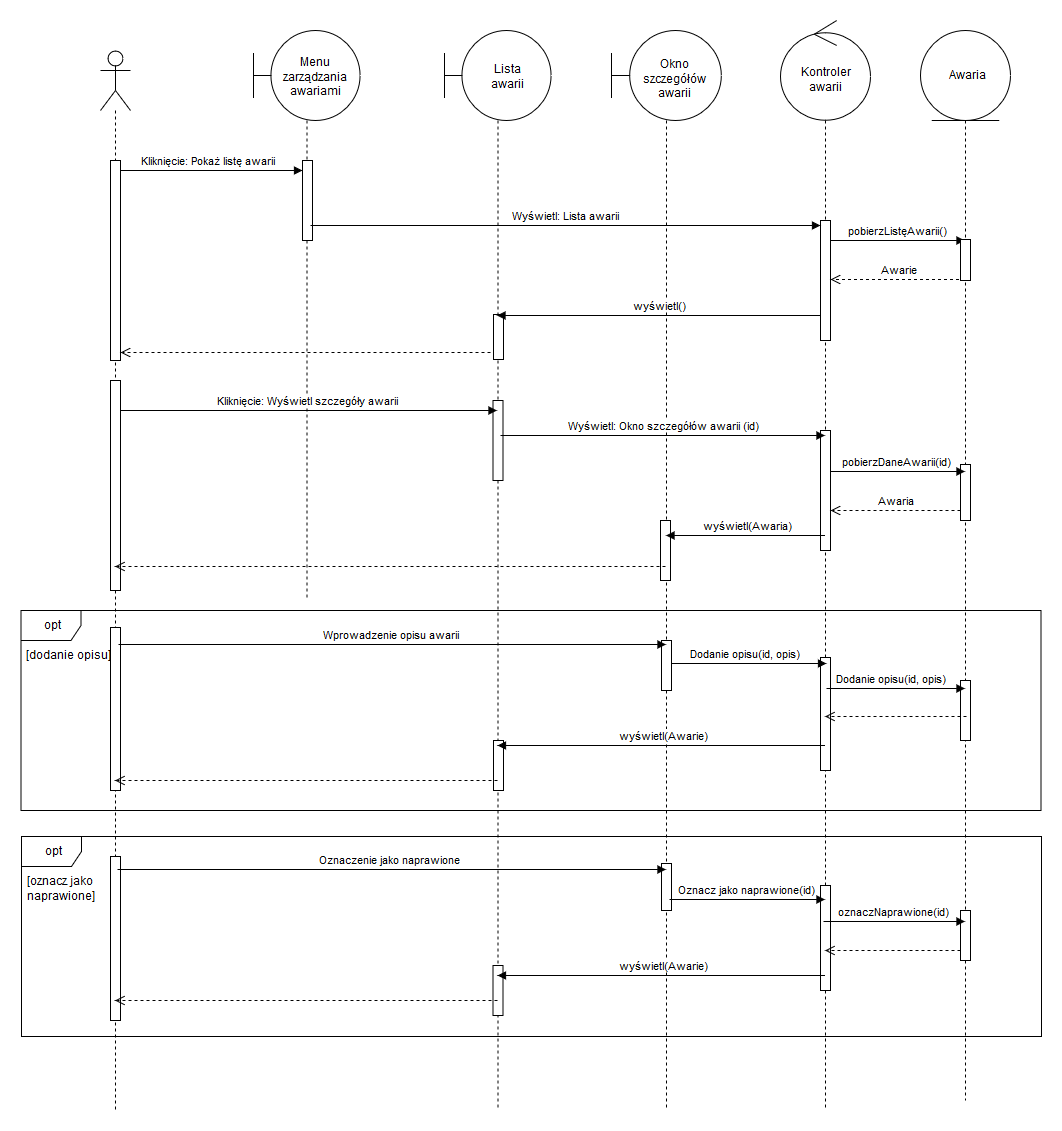

The diagram above was exported from draw.io. Its source (the exported page's mxGraphModel, read from the mxfile embedded in the PNG):
<mxGraphModel dx="726" dy="457" grid="1" gridSize="10" guides="1" tooltips="1" connect="1" arrows="1" fold="1" page="1" pageScale="1" pageWidth="827" pageHeight="1169" math="0" shadow="0">
  <root>
    <mxCell id="0" />
    <mxCell id="1" parent="0" />
    <mxCell id="yyBclKKsCuhvebOMAFdi-63" value="opt" style="shape=umlFrame;whiteSpace=wrap;html=1;" vertex="1" parent="1">
      <mxGeometry x="71" y="826" width="1020" height="200" as="geometry" />
    </mxCell>
    <mxCell id="yyBclKKsCuhvebOMAFdi-51" value="opt" style="shape=umlFrame;whiteSpace=wrap;html=1;" vertex="1" parent="1">
      <mxGeometry x="70.5" y="600" width="1020" height="200" as="geometry" />
    </mxCell>
    <mxCell id="yyBclKKsCuhvebOMAFdi-1" value="" style="shape=umlLifeline;participant=umlActor;perimeter=lifelinePerimeter;whiteSpace=wrap;html=1;container=1;collapsible=0;recursiveResize=0;verticalAlign=top;spacingTop=36;labelBackgroundColor=#ffffff;outlineConnect=0;align=center;size=60;" vertex="1" parent="1">
      <mxGeometry x="150" y="40" width="30" height="1060" as="geometry" />
    </mxCell>
    <mxCell id="yyBclKKsCuhvebOMAFdi-2" value="" style="html=1;points=[];perimeter=orthogonalPerimeter;align=center;" vertex="1" parent="yyBclKKsCuhvebOMAFdi-1">
      <mxGeometry x="10" y="110" width="10" height="200" as="geometry" />
    </mxCell>
    <mxCell id="yyBclKKsCuhvebOMAFdi-32" value="Kliknięcie: Pokaż listę awarii" style="html=1;verticalAlign=bottom;endArrow=block;" edge="1" parent="yyBclKKsCuhvebOMAFdi-1">
      <mxGeometry width="80" relative="1" as="geometry">
        <mxPoint x="20" y="120" as="sourcePoint" />
        <mxPoint x="202" y="120" as="targetPoint" />
      </mxGeometry>
    </mxCell>
    <mxCell id="yyBclKKsCuhvebOMAFdi-41" value="" style="html=1;points=[];perimeter=orthogonalPerimeter;" vertex="1" parent="yyBclKKsCuhvebOMAFdi-1">
      <mxGeometry x="10" y="330" width="10" height="210" as="geometry" />
    </mxCell>
    <mxCell id="yyBclKKsCuhvebOMAFdi-7" value="" style="shape=umlLifeline;participant=umlBoundary;perimeter=lifelinePerimeter;whiteSpace=wrap;html=1;container=1;collapsible=0;recursiveResize=0;verticalAlign=top;spacingTop=36;labelBackgroundColor=#ffffff;outlineConnect=0;size=90;" vertex="1" parent="1">
      <mxGeometry x="303" y="20" width="107" height="570" as="geometry" />
    </mxCell>
    <mxCell id="yyBclKKsCuhvebOMAFdi-8" value="&lt;div&gt;Menu &lt;br&gt;&lt;/div&gt;&lt;div&gt;zarządzania &lt;br&gt;&lt;/div&gt;awariami" style="text;html=1;resizable=0;points=[];autosize=1;align=center;verticalAlign=top;spacingTop=-4;" vertex="1" parent="yyBclKKsCuhvebOMAFdi-7">
      <mxGeometry x="22" y="24" width="80" height="40" as="geometry" />
    </mxCell>
    <mxCell id="yyBclKKsCuhvebOMAFdi-31" value="" style="html=1;points=[];perimeter=orthogonalPerimeter;" vertex="1" parent="yyBclKKsCuhvebOMAFdi-7">
      <mxGeometry x="49" y="130" width="10" height="80" as="geometry" />
    </mxCell>
    <mxCell id="yyBclKKsCuhvebOMAFdi-11" value="" style="shape=umlLifeline;participant=umlControl;perimeter=lifelinePerimeter;whiteSpace=wrap;html=1;container=1;collapsible=0;recursiveResize=0;verticalAlign=top;spacingTop=36;labelBackgroundColor=#ffffff;outlineConnect=0;align=center;size=100;" vertex="1" parent="1">
      <mxGeometry x="830" y="10" width="90" height="1090" as="geometry" />
    </mxCell>
    <mxCell id="yyBclKKsCuhvebOMAFdi-12" value="&lt;div align=&quot;center&quot;&gt;Kontroler &lt;br&gt;&lt;/div&gt;&lt;div align=&quot;center&quot;&gt;awarii&lt;br&gt;&lt;/div&gt;" style="text;html=1;resizable=0;points=[];autosize=1;align=center;verticalAlign=top;spacingTop=-4;" vertex="1" parent="yyBclKKsCuhvebOMAFdi-11">
      <mxGeometry x="15" y="44" width="60" height="30" as="geometry" />
    </mxCell>
    <mxCell id="yyBclKKsCuhvebOMAFdi-33" value="" style="html=1;points=[];perimeter=orthogonalPerimeter;" vertex="1" parent="yyBclKKsCuhvebOMAFdi-11">
      <mxGeometry x="40" y="200" width="10" height="120" as="geometry" />
    </mxCell>
    <mxCell id="yyBclKKsCuhvebOMAFdi-36" value="pobierzListęAwarii()" style="html=1;verticalAlign=bottom;endArrow=block;" edge="1" parent="yyBclKKsCuhvebOMAFdi-11" target="yyBclKKsCuhvebOMAFdi-18">
      <mxGeometry width="80" relative="1" as="geometry">
        <mxPoint x="50" y="220" as="sourcePoint" />
        <mxPoint x="184.5" y="220" as="targetPoint" />
      </mxGeometry>
    </mxCell>
    <mxCell id="yyBclKKsCuhvebOMAFdi-37" value="Awarie" style="html=1;verticalAlign=bottom;endArrow=open;dashed=1;endSize=8;" edge="1" parent="yyBclKKsCuhvebOMAFdi-11">
      <mxGeometry relative="1" as="geometry">
        <mxPoint x="184.5" y="259" as="sourcePoint" />
        <mxPoint x="50" y="259" as="targetPoint" />
      </mxGeometry>
    </mxCell>
    <mxCell id="yyBclKKsCuhvebOMAFdi-44" value="" style="html=1;points=[];perimeter=orthogonalPerimeter;" vertex="1" parent="yyBclKKsCuhvebOMAFdi-11">
      <mxGeometry x="40" y="410" width="10" height="120" as="geometry" />
    </mxCell>
    <mxCell id="yyBclKKsCuhvebOMAFdi-18" value="" style="shape=umlLifeline;participant=umlEntity;perimeter=lifelinePerimeter;whiteSpace=wrap;html=1;container=1;collapsible=0;recursiveResize=0;verticalAlign=top;spacingTop=36;labelBackgroundColor=#ffffff;outlineConnect=0;align=center;size=90;" vertex="1" parent="1">
      <mxGeometry x="970" y="20" width="90" height="1070" as="geometry" />
    </mxCell>
    <mxCell id="yyBclKKsCuhvebOMAFdi-19" value="Awaria" style="text;html=1;resizable=0;points=[];autosize=1;align=left;verticalAlign=top;spacingTop=-4;" vertex="1" parent="yyBclKKsCuhvebOMAFdi-18">
      <mxGeometry x="27" y="37" width="50" height="20" as="geometry" />
    </mxCell>
    <mxCell id="yyBclKKsCuhvebOMAFdi-21" value="" style="html=1;points=[];perimeter=orthogonalPerimeter;align=center;" vertex="1" parent="yyBclKKsCuhvebOMAFdi-18">
      <mxGeometry x="40" y="434" width="10" height="56" as="geometry" />
    </mxCell>
    <mxCell id="yyBclKKsCuhvebOMAFdi-22" value="" style="html=1;points=[];perimeter=orthogonalPerimeter;align=center;" vertex="1" parent="yyBclKKsCuhvebOMAFdi-18">
      <mxGeometry x="40" y="880" width="10" height="50" as="geometry" />
    </mxCell>
    <mxCell id="yyBclKKsCuhvebOMAFdi-23" value="" style="html=1;points=[];perimeter=orthogonalPerimeter;align=center;" vertex="1" parent="yyBclKKsCuhvebOMAFdi-18">
      <mxGeometry x="40" y="650" width="10" height="60" as="geometry" />
    </mxCell>
    <mxCell id="yyBclKKsCuhvebOMAFdi-35" value="" style="html=1;points=[];perimeter=orthogonalPerimeter;" vertex="1" parent="yyBclKKsCuhvebOMAFdi-18">
      <mxGeometry x="40" y="209" width="10" height="41" as="geometry" />
    </mxCell>
    <mxCell id="yyBclKKsCuhvebOMAFdi-25" value="" style="shape=umlLifeline;participant=umlBoundary;perimeter=lifelinePerimeter;whiteSpace=wrap;html=1;container=1;collapsible=0;recursiveResize=0;verticalAlign=top;spacingTop=36;labelBackgroundColor=#ffffff;outlineConnect=0;size=90;" vertex="1" parent="1">
      <mxGeometry x="494" y="20" width="107" height="1080" as="geometry" />
    </mxCell>
    <mxCell id="yyBclKKsCuhvebOMAFdi-26" value="&lt;div&gt;Lista &lt;br&gt;&lt;/div&gt;&lt;div&gt;awarii&lt;/div&gt;" style="text;html=1;resizable=0;points=[];autosize=1;align=center;verticalAlign=top;spacingTop=-4;" vertex="1" parent="yyBclKKsCuhvebOMAFdi-25">
      <mxGeometry x="37" y="31" width="50" height="30" as="geometry" />
    </mxCell>
    <mxCell id="yyBclKKsCuhvebOMAFdi-38" value="" style="html=1;points=[];perimeter=orthogonalPerimeter;" vertex="1" parent="yyBclKKsCuhvebOMAFdi-25">
      <mxGeometry x="49" y="284" width="10" height="45" as="geometry" />
    </mxCell>
    <mxCell id="yyBclKKsCuhvebOMAFdi-42" value="" style="html=1;points=[];perimeter=orthogonalPerimeter;" vertex="1" parent="yyBclKKsCuhvebOMAFdi-25">
      <mxGeometry x="48.5" y="370" width="10" height="80" as="geometry" />
    </mxCell>
    <mxCell id="yyBclKKsCuhvebOMAFdi-61" value="" style="html=1;points=[];perimeter=orthogonalPerimeter;" vertex="1" parent="yyBclKKsCuhvebOMAFdi-25">
      <mxGeometry x="49" y="710" width="10" height="50" as="geometry" />
    </mxCell>
    <mxCell id="yyBclKKsCuhvebOMAFdi-73" value="" style="html=1;points=[];perimeter=orthogonalPerimeter;" vertex="1" parent="yyBclKKsCuhvebOMAFdi-25">
      <mxGeometry x="48.5" y="935" width="10" height="50" as="geometry" />
    </mxCell>
    <mxCell id="yyBclKKsCuhvebOMAFdi-29" value="" style="shape=umlLifeline;participant=umlBoundary;perimeter=lifelinePerimeter;whiteSpace=wrap;html=1;container=1;collapsible=0;recursiveResize=0;verticalAlign=top;spacingTop=36;labelBackgroundColor=#ffffff;outlineConnect=0;size=90;" vertex="1" parent="1">
      <mxGeometry x="661" y="20" width="110" height="1080" as="geometry" />
    </mxCell>
    <mxCell id="yyBclKKsCuhvebOMAFdi-30" value="&lt;div&gt;Okno &lt;br&gt;&lt;/div&gt;&lt;div&gt;szczegółów &lt;br&gt;&lt;/div&gt;&lt;div&gt;awarii&lt;/div&gt;" style="text;html=1;resizable=0;points=[];autosize=1;align=center;verticalAlign=top;spacingTop=-4;" vertex="1" parent="yyBclKKsCuhvebOMAFdi-29">
      <mxGeometry x="23" y="26" width="80" height="40" as="geometry" />
    </mxCell>
    <mxCell id="yyBclKKsCuhvebOMAFdi-48" value="" style="html=1;points=[];perimeter=orthogonalPerimeter;" vertex="1" parent="yyBclKKsCuhvebOMAFdi-29">
      <mxGeometry x="49" y="490" width="10" height="60" as="geometry" />
    </mxCell>
    <mxCell id="yyBclKKsCuhvebOMAFdi-34" value="Wyświetl: Lista awarii" style="html=1;verticalAlign=bottom;endArrow=block;" edge="1" parent="1">
      <mxGeometry width="80" relative="1" as="geometry">
        <mxPoint x="360" y="215" as="sourcePoint" />
        <mxPoint x="870" y="215" as="targetPoint" />
      </mxGeometry>
    </mxCell>
    <mxCell id="yyBclKKsCuhvebOMAFdi-39" value="wyświetl()" style="html=1;verticalAlign=bottom;endArrow=block;" edge="1" parent="1">
      <mxGeometry width="80" relative="1" as="geometry">
        <mxPoint x="870" y="305" as="sourcePoint" />
        <mxPoint x="546.5" y="305" as="targetPoint" />
      </mxGeometry>
    </mxCell>
    <mxCell id="yyBclKKsCuhvebOMAFdi-40" value="" style="html=1;verticalAlign=bottom;endArrow=open;dashed=1;endSize=8;" edge="1" parent="1">
      <mxGeometry relative="1" as="geometry">
        <mxPoint x="540" y="342" as="sourcePoint" />
        <mxPoint x="170" y="342" as="targetPoint" />
      </mxGeometry>
    </mxCell>
    <mxCell id="yyBclKKsCuhvebOMAFdi-43" value="Kliknięcie: Wyświetl szczegóły awarii" style="html=1;verticalAlign=bottom;endArrow=block;" edge="1" parent="1">
      <mxGeometry width="80" relative="1" as="geometry">
        <mxPoint x="170" y="400" as="sourcePoint" />
        <mxPoint x="546.5" y="400" as="targetPoint" />
      </mxGeometry>
    </mxCell>
    <mxCell id="yyBclKKsCuhvebOMAFdi-45" value="Wyświetl: Okno szczegółów awarii (id)" style="html=1;verticalAlign=bottom;endArrow=block;" edge="1" parent="1">
      <mxGeometry width="80" relative="1" as="geometry">
        <mxPoint x="550" y="425" as="sourcePoint" />
        <mxPoint x="874.5" y="425" as="targetPoint" />
      </mxGeometry>
    </mxCell>
    <mxCell id="yyBclKKsCuhvebOMAFdi-46" value="pobierzDaneAwarii(id)" style="html=1;verticalAlign=bottom;endArrow=block;" edge="1" parent="1" target="yyBclKKsCuhvebOMAFdi-18">
      <mxGeometry width="80" relative="1" as="geometry">
        <mxPoint x="880" y="461" as="sourcePoint" />
        <mxPoint x="970" y="460" as="targetPoint" />
      </mxGeometry>
    </mxCell>
    <mxCell id="yyBclKKsCuhvebOMAFdi-47" value="Awaria" style="html=1;verticalAlign=bottom;endArrow=open;dashed=1;endSize=8;" edge="1" parent="1">
      <mxGeometry relative="1" as="geometry">
        <mxPoint x="1010" y="500" as="sourcePoint" />
        <mxPoint x="880" y="500" as="targetPoint" />
      </mxGeometry>
    </mxCell>
    <mxCell id="yyBclKKsCuhvebOMAFdi-49" value="wyświetl(Awaria)" style="html=1;verticalAlign=bottom;endArrow=block;" edge="1" parent="1">
      <mxGeometry width="80" relative="1" as="geometry">
        <mxPoint x="874.5" y="525" as="sourcePoint" />
        <mxPoint x="715.5" y="525" as="targetPoint" />
      </mxGeometry>
    </mxCell>
    <mxCell id="yyBclKKsCuhvebOMAFdi-50" value="" style="html=1;verticalAlign=bottom;endArrow=open;dashed=1;endSize=8;exitX=0.5;exitY=0.767;exitDx=0;exitDy=0;exitPerimeter=0;" edge="1" parent="1" source="yyBclKKsCuhvebOMAFdi-48" target="yyBclKKsCuhvebOMAFdi-1">
      <mxGeometry relative="1" as="geometry">
        <mxPoint x="640" y="560" as="sourcePoint" />
        <mxPoint x="560" y="560" as="targetPoint" />
      </mxGeometry>
    </mxCell>
    <mxCell id="yyBclKKsCuhvebOMAFdi-52" value="[dodanie opisu]" style="text;html=1;resizable=0;points=[];autosize=1;align=left;verticalAlign=top;spacingTop=-4;" vertex="1" parent="1">
      <mxGeometry x="74" y="637" width="100" height="20" as="geometry" />
    </mxCell>
    <mxCell id="yyBclKKsCuhvebOMAFdi-53" value="" style="html=1;points=[];perimeter=orthogonalPerimeter;" vertex="1" parent="1">
      <mxGeometry x="160" y="617" width="10" height="163" as="geometry" />
    </mxCell>
    <mxCell id="yyBclKKsCuhvebOMAFdi-55" value="" style="html=1;points=[];perimeter=orthogonalPerimeter;" vertex="1" parent="1">
      <mxGeometry x="711" y="630" width="10" height="50" as="geometry" />
    </mxCell>
    <mxCell id="yyBclKKsCuhvebOMAFdi-56" value="" style="html=1;points=[];perimeter=orthogonalPerimeter;" vertex="1" parent="1">
      <mxGeometry x="870" y="647" width="10" height="113" as="geometry" />
    </mxCell>
    <mxCell id="yyBclKKsCuhvebOMAFdi-57" value="Dodanie opisu(id, opis)" style="html=1;verticalAlign=bottom;endArrow=block;entryX=0.6;entryY=0.45;entryDx=0;entryDy=0;entryPerimeter=0;" edge="1" parent="1">
      <mxGeometry width="80" relative="1" as="geometry">
        <mxPoint x="721" y="653" as="sourcePoint" />
        <mxPoint x="876" y="653" as="targetPoint" />
      </mxGeometry>
    </mxCell>
    <mxCell id="yyBclKKsCuhvebOMAFdi-58" value="Dodanie opisu(id, opis)" style="html=1;verticalAlign=bottom;endArrow=block;exitX=0.6;exitY=0.488;exitDx=0;exitDy=0;exitPerimeter=0;" edge="1" parent="1">
      <mxGeometry width="80" relative="1" as="geometry">
        <mxPoint x="876" y="678" as="sourcePoint" />
        <mxPoint x="1014.5" y="678" as="targetPoint" />
      </mxGeometry>
    </mxCell>
    <mxCell id="yyBclKKsCuhvebOMAFdi-59" value="" style="html=1;verticalAlign=bottom;endArrow=open;dashed=1;endSize=8;exitX=0.6;exitY=0.6;exitDx=0;exitDy=0;exitPerimeter=0;" edge="1" parent="1">
      <mxGeometry relative="1" as="geometry">
        <mxPoint x="1016" y="706" as="sourcePoint" />
        <mxPoint x="874.5" y="706" as="targetPoint" />
      </mxGeometry>
    </mxCell>
    <mxCell id="yyBclKKsCuhvebOMAFdi-60" value="wyświetl(Awarie)" style="html=1;verticalAlign=bottom;endArrow=block;" edge="1" parent="1">
      <mxGeometry width="80" relative="1" as="geometry">
        <mxPoint x="874.5" y="735" as="sourcePoint" />
        <mxPoint x="547" y="735" as="targetPoint" />
      </mxGeometry>
    </mxCell>
    <mxCell id="yyBclKKsCuhvebOMAFdi-54" value="Wprowadzenie opisu awarii" style="html=1;verticalAlign=bottom;endArrow=block;exitX=0.8;exitY=0.163;exitDx=0;exitDy=0;exitPerimeter=0;" edge="1" parent="1">
      <mxGeometry width="80" relative="1" as="geometry">
        <mxPoint x="168" y="634" as="sourcePoint" />
        <mxPoint x="715.5" y="634" as="targetPoint" />
      </mxGeometry>
    </mxCell>
    <mxCell id="yyBclKKsCuhvebOMAFdi-62" value="" style="html=1;verticalAlign=bottom;endArrow=open;dashed=1;endSize=8;" edge="1" parent="1">
      <mxGeometry x="-0.0745" y="-20" relative="1" as="geometry">
        <mxPoint x="547" y="770" as="sourcePoint" />
        <mxPoint x="164.5" y="770" as="targetPoint" />
        <mxPoint as="offset" />
      </mxGeometry>
    </mxCell>
    <mxCell id="yyBclKKsCuhvebOMAFdi-64" value="&lt;div&gt;[oznacz jako&lt;/div&gt;&lt;div&gt;naprawione]&lt;br&gt;&lt;/div&gt;" style="text;html=1;resizable=0;points=[];autosize=1;align=left;verticalAlign=top;spacingTop=-4;" vertex="1" parent="1">
      <mxGeometry x="74.5" y="863" width="80" height="30" as="geometry" />
    </mxCell>
    <mxCell id="yyBclKKsCuhvebOMAFdi-65" value="" style="html=1;points=[];perimeter=orthogonalPerimeter;" vertex="1" parent="1">
      <mxGeometry x="160" y="846" width="10" height="164" as="geometry" />
    </mxCell>
    <mxCell id="yyBclKKsCuhvebOMAFdi-66" value="" style="html=1;points=[];perimeter=orthogonalPerimeter;" vertex="1" parent="1">
      <mxGeometry x="711" y="853" width="10" height="47" as="geometry" />
    </mxCell>
    <mxCell id="yyBclKKsCuhvebOMAFdi-67" value="Oznaczenie jako naprawione" style="html=1;verticalAlign=bottom;endArrow=block;exitX=0.7;exitY=0.288;exitDx=0;exitDy=0;exitPerimeter=0;" edge="1" parent="1">
      <mxGeometry width="80" relative="1" as="geometry">
        <mxPoint x="167" y="859" as="sourcePoint" />
        <mxPoint x="715.5" y="859" as="targetPoint" />
      </mxGeometry>
    </mxCell>
    <mxCell id="yyBclKKsCuhvebOMAFdi-68" value="" style="html=1;points=[];perimeter=orthogonalPerimeter;" vertex="1" parent="1">
      <mxGeometry x="870" y="875" width="10" height="105" as="geometry" />
    </mxCell>
    <mxCell id="yyBclKKsCuhvebOMAFdi-70" value="Oznacz jako naprawione(id)" style="html=1;verticalAlign=bottom;endArrow=block;exitX=0.8;exitY=0.766;exitDx=0;exitDy=0;exitPerimeter=0;" edge="1" parent="1" source="yyBclKKsCuhvebOMAFdi-66" target="yyBclKKsCuhvebOMAFdi-11">
      <mxGeometry width="80" relative="1" as="geometry">
        <mxPoint x="780" y="870" as="sourcePoint" />
        <mxPoint x="860" y="870" as="targetPoint" />
      </mxGeometry>
    </mxCell>
    <mxCell id="yyBclKKsCuhvebOMAFdi-71" value="oznaczNaprawione(id)" style="html=1;verticalAlign=bottom;endArrow=block;exitX=0.3;exitY=0.72;exitDx=0;exitDy=0;exitPerimeter=0;" edge="1" parent="1">
      <mxGeometry width="80" relative="1" as="geometry">
        <mxPoint x="873" y="911" as="sourcePoint" />
        <mxPoint x="1014.5" y="911" as="targetPoint" />
      </mxGeometry>
    </mxCell>
    <mxCell id="yyBclKKsCuhvebOMAFdi-72" value="" style="html=1;verticalAlign=bottom;endArrow=open;dashed=1;endSize=8;" edge="1" parent="1" target="yyBclKKsCuhvebOMAFdi-11">
      <mxGeometry relative="1" as="geometry">
        <mxPoint x="1010" y="940" as="sourcePoint" />
        <mxPoint x="930" y="940" as="targetPoint" />
      </mxGeometry>
    </mxCell>
    <mxCell id="yyBclKKsCuhvebOMAFdi-74" value="wyświetl(Awarie)" style="html=1;verticalAlign=bottom;endArrow=block;" edge="1" parent="1">
      <mxGeometry width="80" relative="1" as="geometry">
        <mxPoint x="874.5" y="965" as="sourcePoint" />
        <mxPoint x="547" y="965" as="targetPoint" />
      </mxGeometry>
    </mxCell>
    <mxCell id="yyBclKKsCuhvebOMAFdi-75" value="" style="html=1;verticalAlign=bottom;endArrow=open;dashed=1;endSize=8;" edge="1" parent="1">
      <mxGeometry relative="1" as="geometry">
        <mxPoint x="547" y="990" as="sourcePoint" />
        <mxPoint x="164.5" y="990" as="targetPoint" />
      </mxGeometry>
    </mxCell>
  </root>
</mxGraphModel>